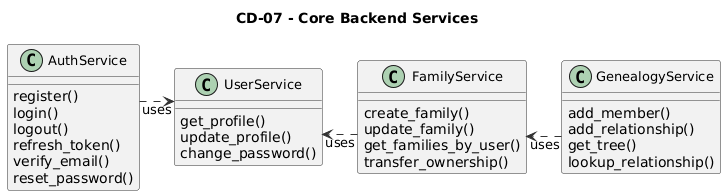

The diagram above was rendered by PlantUML. Its source (embedded in the PNG):
@startuml
title CD-07 - Core Backend Services

skinparam shadowing false
skinparam linetype ortho
skinparam classStyle rectangle

skinparam class {
    BackgroundColor #F2F2F2
    BorderColor #333333
    FontColor #000000
    FontSize 13
}

skinparam ArrowColor #333333

top to bottom direction


' =====================================================
' AUTH SERVICE
' =====================================================

class "AuthService" as AuthService {
    register()
    login()
    logout()
    refresh_token()
    verify_email()
    reset_password()
}


' =====================================================
' USER SERVICE
' =====================================================

class "UserService" as UserService {
    get_profile()
    update_profile()
    change_password()
}


' =====================================================
' FAMILY SERVICE
' =====================================================

class "FamilyService" as FamilyService {
    create_family()
    update_family()
    get_families_by_user()
    transfer_ownership()
}


' =====================================================
' GENEALOGY SERVICE
' =====================================================

class "GenealogyService" as GenealogyService {
    add_member()
    add_relationship()
    get_tree()
    lookup_relationship()
}


' =====================================================
' SERVICE RELATIONSHIPS
' =====================================================

AuthService ..> UserService : uses

FamilyService ..> UserService : uses

GenealogyService ..> FamilyService : uses


' =====================================================
' LAYOUT
' =====================================================

AuthService -[hidden]right-> UserService
UserService -[hidden]right-> FamilyService
FamilyService -[hidden]right-> GenealogyService
@enduml